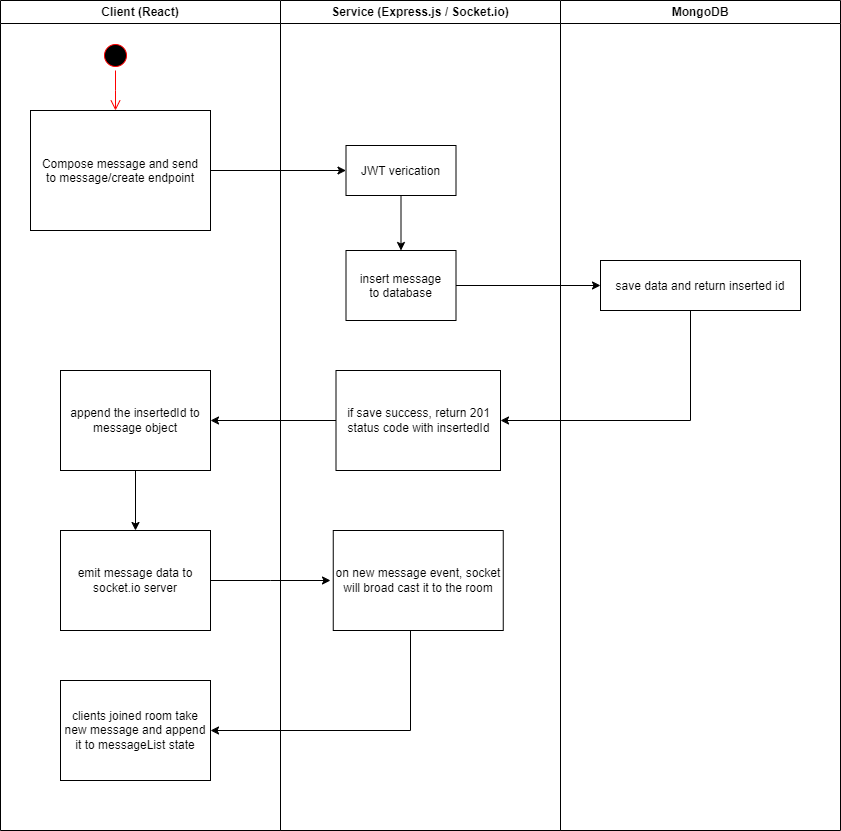

The diagram above was exported from draw.io. Its source (the exported page's mxGraphModel, read from the mxfile embedded in the PNG):
<mxGraphModel dx="1502" dy="568" grid="1" gridSize="10" guides="1" tooltips="1" connect="1" arrows="1" fold="1" page="1" pageScale="1" pageWidth="1169" pageHeight="826" background="none" math="0" shadow="0">
  <root>
    <mxCell id="0" />
    <mxCell id="1" parent="0" />
    <mxCell id="2" value="Client (React)" style="swimlane;whiteSpace=wrap" parent="1" vertex="1">
      <mxGeometry x="150" y="60" width="280" height="830" as="geometry" />
    </mxCell>
    <mxCell id="5" value="" style="ellipse;shape=startState;fillColor=#000000;strokeColor=#ff0000;" parent="2" vertex="1">
      <mxGeometry x="100" y="40" width="30" height="30" as="geometry" />
    </mxCell>
    <mxCell id="6" value="" style="edgeStyle=elbowEdgeStyle;elbow=horizontal;verticalAlign=bottom;endArrow=open;endSize=8;strokeColor=#FF0000;endFill=1;rounded=0" parent="2" source="5" target="7" edge="1">
      <mxGeometry x="100" y="40" as="geometry">
        <mxPoint x="115" y="110" as="targetPoint" />
      </mxGeometry>
    </mxCell>
    <mxCell id="7" value="Compose message and send &#10;to message/create endpoint" style="" parent="2" vertex="1">
      <mxGeometry x="30" y="110" width="180" height="120" as="geometry" />
    </mxCell>
    <mxCell id="GZOX8aByFcuCM3XXR-Qh-92" style="edgeStyle=orthogonalEdgeStyle;rounded=0;orthogonalLoop=1;jettySize=auto;html=1;" edge="1" parent="2" source="GZOX8aByFcuCM3XXR-Qh-88" target="GZOX8aByFcuCM3XXR-Qh-91">
      <mxGeometry relative="1" as="geometry" />
    </mxCell>
    <mxCell id="GZOX8aByFcuCM3XXR-Qh-88" value="append the insertedId to message object" style="whiteSpace=wrap;html=1;" vertex="1" parent="2">
      <mxGeometry x="60" y="370" width="150" height="100" as="geometry" />
    </mxCell>
    <mxCell id="GZOX8aByFcuCM3XXR-Qh-95" style="edgeStyle=orthogonalEdgeStyle;rounded=0;orthogonalLoop=1;jettySize=auto;html=1;" edge="1" parent="2" source="GZOX8aByFcuCM3XXR-Qh-91">
      <mxGeometry relative="1" as="geometry">
        <mxPoint x="330" y="580" as="targetPoint" />
      </mxGeometry>
    </mxCell>
    <mxCell id="GZOX8aByFcuCM3XXR-Qh-91" value="emit message data to socket.io server" style="whiteSpace=wrap;html=1;" vertex="1" parent="2">
      <mxGeometry x="60" y="530" width="150" height="100" as="geometry" />
    </mxCell>
    <mxCell id="GZOX8aByFcuCM3XXR-Qh-96" value="clients joined room take new message and append it to messageList state" style="whiteSpace=wrap;html=1;" vertex="1" parent="2">
      <mxGeometry x="60" y="680" width="150" height="100" as="geometry" />
    </mxCell>
    <mxCell id="3" value="Service (Express.js / Socket.io)" style="swimlane;whiteSpace=wrap;startSize=23;" parent="1" vertex="1">
      <mxGeometry x="430" y="60" width="280" height="830" as="geometry" />
    </mxCell>
    <mxCell id="GZOX8aByFcuCM3XXR-Qh-82" style="edgeStyle=orthogonalEdgeStyle;rounded=0;orthogonalLoop=1;jettySize=auto;html=1;entryX=0.5;entryY=0;entryDx=0;entryDy=0;" edge="1" parent="3" source="18" target="GZOX8aByFcuCM3XXR-Qh-80">
      <mxGeometry relative="1" as="geometry" />
    </mxCell>
    <mxCell id="18" value="JWT verication" style="" parent="3" vertex="1">
      <mxGeometry x="65.5" y="145" width="110" height="50" as="geometry" />
    </mxCell>
    <mxCell id="GZOX8aByFcuCM3XXR-Qh-80" value="insert message &#10;to database" style="" vertex="1" parent="3">
      <mxGeometry x="65.5" y="250" width="110" height="70" as="geometry" />
    </mxCell>
    <mxCell id="GZOX8aByFcuCM3XXR-Qh-85" value="if save success, return 201 status code with insertedId" style="whiteSpace=wrap;html=1;" vertex="1" parent="3">
      <mxGeometry x="55.5" y="370" width="164.5" height="100" as="geometry" />
    </mxCell>
    <mxCell id="GZOX8aByFcuCM3XXR-Qh-94" value="on new message event, socket will broad cast it to the room" style="whiteSpace=wrap;html=1;" vertex="1" parent="3">
      <mxGeometry x="52.75" y="530" width="170" height="100" as="geometry" />
    </mxCell>
    <mxCell id="4" value="MongoDB" style="swimlane;whiteSpace=wrap;startSize=23;" parent="1" vertex="1">
      <mxGeometry x="710" y="60" width="280" height="830" as="geometry" />
    </mxCell>
    <mxCell id="33" value="save data and return inserted id" style="" parent="4" vertex="1">
      <mxGeometry x="40" y="260" width="200" height="50" as="geometry" />
    </mxCell>
    <mxCell id="GZOX8aByFcuCM3XXR-Qh-81" style="edgeStyle=orthogonalEdgeStyle;rounded=0;orthogonalLoop=1;jettySize=auto;html=1;entryX=0;entryY=0.5;entryDx=0;entryDy=0;" edge="1" parent="1" source="7" target="18">
      <mxGeometry relative="1" as="geometry" />
    </mxCell>
    <mxCell id="GZOX8aByFcuCM3XXR-Qh-84" style="edgeStyle=orthogonalEdgeStyle;rounded=0;orthogonalLoop=1;jettySize=auto;html=1;entryX=0;entryY=0.5;entryDx=0;entryDy=0;" edge="1" parent="1" source="GZOX8aByFcuCM3XXR-Qh-80" target="33">
      <mxGeometry relative="1" as="geometry" />
    </mxCell>
    <mxCell id="GZOX8aByFcuCM3XXR-Qh-86" style="edgeStyle=orthogonalEdgeStyle;rounded=0;orthogonalLoop=1;jettySize=auto;html=1;entryX=1;entryY=0.5;entryDx=0;entryDy=0;" edge="1" parent="1" source="33" target="GZOX8aByFcuCM3XXR-Qh-85">
      <mxGeometry relative="1" as="geometry">
        <Array as="points">
          <mxPoint x="840" y="480" />
        </Array>
      </mxGeometry>
    </mxCell>
    <mxCell id="GZOX8aByFcuCM3XXR-Qh-89" style="edgeStyle=orthogonalEdgeStyle;rounded=0;orthogonalLoop=1;jettySize=auto;html=1;entryX=1;entryY=0.5;entryDx=0;entryDy=0;" edge="1" parent="1" source="GZOX8aByFcuCM3XXR-Qh-85" target="GZOX8aByFcuCM3XXR-Qh-88">
      <mxGeometry relative="1" as="geometry" />
    </mxCell>
    <mxCell id="GZOX8aByFcuCM3XXR-Qh-97" style="edgeStyle=orthogonalEdgeStyle;rounded=0;orthogonalLoop=1;jettySize=auto;html=1;entryX=1;entryY=0.5;entryDx=0;entryDy=0;" edge="1" parent="1" source="GZOX8aByFcuCM3XXR-Qh-94" target="GZOX8aByFcuCM3XXR-Qh-96">
      <mxGeometry relative="1" as="geometry">
        <Array as="points">
          <mxPoint x="560" y="790" />
        </Array>
      </mxGeometry>
    </mxCell>
  </root>
</mxGraphModel>